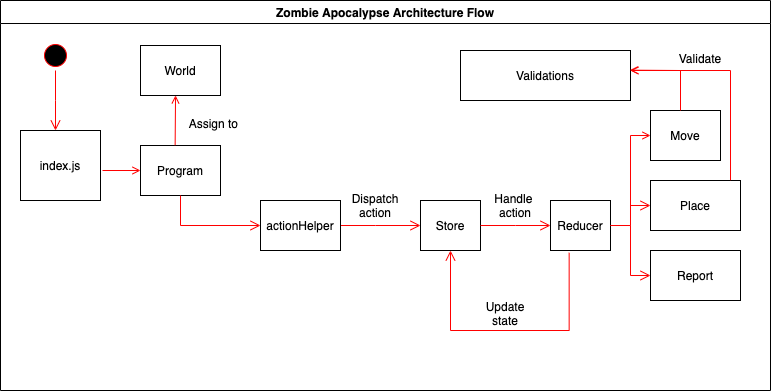

The diagram above was exported from draw.io. Its source (the exported page's mxGraphModel, read from the mxfile embedded in the PNG):
<mxGraphModel dx="1143" dy="784" grid="1" gridSize="10" guides="1" tooltips="1" connect="1" arrows="1" fold="1" page="1" pageScale="1" pageWidth="1169" pageHeight="826" background="#ffffff" math="0" shadow="0">
  <root>
    <mxCell id="0" />
    <mxCell id="1" parent="0" />
    <mxCell id="2" value="Zombie Apocalypse Architecture Flow" style="swimlane;whiteSpace=wrap" parent="1" vertex="1">
      <mxGeometry x="20" y="60" width="770" height="390" as="geometry" />
    </mxCell>
    <mxCell id="5" value="" style="ellipse;shape=startState;fillColor=#000000;strokeColor=#ff0000;" parent="2" vertex="1">
      <mxGeometry x="40" y="40" width="30" height="30" as="geometry" />
    </mxCell>
    <mxCell id="6" value="" style="edgeStyle=elbowEdgeStyle;elbow=horizontal;verticalAlign=bottom;endArrow=open;endSize=8;strokeColor=#FF0000;endFill=1;rounded=0" parent="2" source="5" target="7" edge="1">
      <mxGeometry x="100" y="40" as="geometry">
        <mxPoint x="115" y="110" as="targetPoint" />
      </mxGeometry>
    </mxCell>
    <mxCell id="7" value="index.js" style="" parent="2" vertex="1">
      <mxGeometry x="20" y="130" width="80" height="70" as="geometry" />
    </mxCell>
    <mxCell id="9" value="" style="endArrow=open;strokeColor=#FF0000;endFill=1;rounded=0;entryX=0;entryY=0.5;entryDx=0;entryDy=0;" parent="2" target="4Wy9rTz4Rw1EZvZjXUKl-43" edge="1">
      <mxGeometry relative="1" as="geometry">
        <mxPoint x="102" y="170" as="sourcePoint" />
        <mxPoint x="115" y="220" as="targetPoint" />
      </mxGeometry>
    </mxCell>
    <mxCell id="10" value="World" style="" parent="2" vertex="1">
      <mxGeometry x="140" y="45" width="80" height="50" as="geometry" />
    </mxCell>
    <mxCell id="4Wy9rTz4Rw1EZvZjXUKl-43" value="Program" style="" parent="2" vertex="1">
      <mxGeometry x="140" y="145" width="80" height="50" as="geometry" />
    </mxCell>
    <mxCell id="4Wy9rTz4Rw1EZvZjXUKl-44" value="" style="edgeStyle=elbowEdgeStyle;elbow=horizontal;verticalAlign=bottom;endArrow=open;endSize=8;strokeColor=#FF0000;endFill=1;rounded=0;entryX=0;entryY=0.5;entryDx=0;entryDy=0;exitX=0.5;exitY=1;exitDx=0;exitDy=0;" parent="2" edge="1" source="4Wy9rTz4Rw1EZvZjXUKl-43">
      <mxGeometry x="-25" y="4.5" as="geometry">
        <mxPoint x="260" y="225" as="targetPoint" />
        <mxPoint x="180" y="200" as="sourcePoint" />
        <Array as="points">
          <mxPoint x="180" y="190" />
          <mxPoint x="180" y="210" />
          <mxPoint x="63" y="200" />
        </Array>
      </mxGeometry>
    </mxCell>
    <mxCell id="4Wy9rTz4Rw1EZvZjXUKl-45" value="Reducer" style="" parent="2" vertex="1">
      <mxGeometry x="550" y="200" width="60" height="50" as="geometry" />
    </mxCell>
    <mxCell id="4Wy9rTz4Rw1EZvZjXUKl-46" value="Store" style="" parent="2" vertex="1">
      <mxGeometry x="420" y="200" width="60" height="50" as="geometry" />
    </mxCell>
    <mxCell id="4Wy9rTz4Rw1EZvZjXUKl-47" value="Move" style="" parent="2" vertex="1">
      <mxGeometry x="650" y="110" width="70" height="50" as="geometry" />
    </mxCell>
    <mxCell id="4Wy9rTz4Rw1EZvZjXUKl-50" value="Place" style="" parent="2" vertex="1">
      <mxGeometry x="650" y="180" width="90" height="50" as="geometry" />
    </mxCell>
    <mxCell id="4Wy9rTz4Rw1EZvZjXUKl-51" value="" style="edgeStyle=elbowEdgeStyle;elbow=horizontal;verticalAlign=bottom;endArrow=open;endSize=8;strokeColor=#FF0000;endFill=1;rounded=0;entryX=0;entryY=0.5;entryDx=0;entryDy=0;" parent="2" target="4Wy9rTz4Rw1EZvZjXUKl-46" edge="1">
      <mxGeometry x="25" y="-65.5" as="geometry">
        <mxPoint x="370" y="225" as="targetPoint" />
        <mxPoint x="330" y="225" as="sourcePoint" />
      </mxGeometry>
    </mxCell>
    <mxCell id="4Wy9rTz4Rw1EZvZjXUKl-54" value="" style="edgeStyle=elbowEdgeStyle;elbow=horizontal;verticalAlign=bottom;endArrow=open;endSize=8;strokeColor=#FF0000;endFill=1;rounded=0;entryX=0;entryY=0.5;entryDx=0;entryDy=0;exitX=1;exitY=0.5;exitDx=0;exitDy=0;" parent="2" source="4Wy9rTz4Rw1EZvZjXUKl-46" target="4Wy9rTz4Rw1EZvZjXUKl-45" edge="1">
      <mxGeometry x="185" y="-65.78999999999999" as="geometry">
        <mxPoint x="530" y="224.70999999999998" as="targetPoint" />
        <mxPoint x="490" y="224.70999999999998" as="sourcePoint" />
      </mxGeometry>
    </mxCell>
    <mxCell id="4Wy9rTz4Rw1EZvZjXUKl-55" value="" style="edgeStyle=elbowEdgeStyle;elbow=horizontal;verticalAlign=bottom;endArrow=open;endSize=8;strokeColor=#FF0000;endFill=1;rounded=0;entryX=0;entryY=0.5;entryDx=0;entryDy=0;" parent="2" target="4Wy9rTz4Rw1EZvZjXUKl-50" edge="1">
      <mxGeometry x="240" y="-150.5" as="geometry">
        <mxPoint x="645" y="210.00000000000006" as="targetPoint" />
        <mxPoint x="610" y="225" as="sourcePoint" />
        <Array as="points">
          <mxPoint x="630" y="225" />
        </Array>
      </mxGeometry>
    </mxCell>
    <mxCell id="4Wy9rTz4Rw1EZvZjXUKl-56" value="" style="endArrow=open;strokeColor=#FF0000;endFill=1;rounded=0;entryX=0.438;entryY=0.998;entryDx=0;entryDy=0;entryPerimeter=0;exitX=0.433;exitY=-0.007;exitDx=0;exitDy=0;exitPerimeter=0;" parent="2" source="4Wy9rTz4Rw1EZvZjXUKl-43" target="10" edge="1">
      <mxGeometry relative="1" as="geometry">
        <mxPoint x="175" y="181" as="sourcePoint" />
        <mxPoint x="150" y="214.9999999999999" as="targetPoint" />
        <Array as="points" />
      </mxGeometry>
    </mxCell>
    <mxCell id="4Wy9rTz4Rw1EZvZjXUKl-57" value="" style="endArrow=open;strokeColor=#FF0000;endFill=1;rounded=0;entryX=0;entryY=0.5;entryDx=0;entryDy=0;" parent="2" target="4Wy9rTz4Rw1EZvZjXUKl-47" edge="1">
      <mxGeometry relative="1" as="geometry">
        <mxPoint x="630" y="220" as="sourcePoint" />
        <mxPoint x="265.03999999999996" y="189.89999999999998" as="targetPoint" />
        <Array as="points">
          <mxPoint x="630" y="135" />
        </Array>
      </mxGeometry>
    </mxCell>
    <mxCell id="4Wy9rTz4Rw1EZvZjXUKl-60" value="Dispatch &lt;br&gt;action" style="text;html=1;strokeColor=none;fillColor=none;align=center;verticalAlign=middle;whiteSpace=wrap;rounded=0;" parent="2" vertex="1">
      <mxGeometry x="350" y="192.5" width="50" height="25" as="geometry" />
    </mxCell>
    <mxCell id="4Wy9rTz4Rw1EZvZjXUKl-61" value="Handle&amp;nbsp;&lt;br&gt;action" style="text;html=1;strokeColor=none;fillColor=none;align=center;verticalAlign=middle;whiteSpace=wrap;rounded=0;" parent="2" vertex="1">
      <mxGeometry x="490" y="192.5" width="50" height="25" as="geometry" />
    </mxCell>
    <mxCell id="4Wy9rTz4Rw1EZvZjXUKl-62" value="Update state" style="text;html=1;strokeColor=none;fillColor=none;align=center;verticalAlign=middle;whiteSpace=wrap;rounded=0;" parent="2" vertex="1">
      <mxGeometry x="480" y="300" width="50" height="25" as="geometry" />
    </mxCell>
    <mxCell id="4Wy9rTz4Rw1EZvZjXUKl-63" value="" style="edgeStyle=elbowEdgeStyle;elbow=horizontal;verticalAlign=bottom;endArrow=open;endSize=8;strokeColor=#FF0000;endFill=1;rounded=0;entryX=0.5;entryY=1;entryDx=0;entryDy=0;exitX=0.311;exitY=1.046;exitDx=0;exitDy=0;exitPerimeter=0;" parent="2" source="4Wy9rTz4Rw1EZvZjXUKl-45" target="4Wy9rTz4Rw1EZvZjXUKl-46" edge="1">
      <mxGeometry x="135" y="-105.78999999999999" as="geometry">
        <mxPoint x="560" y="234.9999999999999" as="targetPoint" />
        <mxPoint x="590" y="260" as="sourcePoint" />
        <Array as="points">
          <mxPoint x="440" y="330" />
          <mxPoint x="440" y="310" />
          <mxPoint x="450" y="310" />
          <mxPoint x="515" y="310" />
        </Array>
      </mxGeometry>
    </mxCell>
    <mxCell id="4Wy9rTz4Rw1EZvZjXUKl-66" value="Assign to&amp;nbsp;" style="text;html=1;strokeColor=none;fillColor=none;align=center;verticalAlign=middle;whiteSpace=wrap;rounded=0;rotation=0;" parent="2" vertex="1">
      <mxGeometry x="180" y="110" width="70" height="25" as="geometry" />
    </mxCell>
    <mxCell id="4Wy9rTz4Rw1EZvZjXUKl-69" value="Validations" style="" parent="2" vertex="1">
      <mxGeometry x="460" y="50" width="170" height="50" as="geometry" />
    </mxCell>
    <mxCell id="4Wy9rTz4Rw1EZvZjXUKl-72" value="" style="endArrow=open;strokeColor=#FF0000;endFill=1;rounded=0;entryX=0.996;entryY=0.393;entryDx=0;entryDy=0;entryPerimeter=0;" parent="2" target="4Wy9rTz4Rw1EZvZjXUKl-69" edge="1">
      <mxGeometry relative="1" as="geometry">
        <mxPoint x="680" y="110" as="sourcePoint" />
        <mxPoint x="540" y="75" as="targetPoint" />
        <Array as="points">
          <mxPoint x="680" y="70" />
        </Array>
      </mxGeometry>
    </mxCell>
    <mxCell id="4Wy9rTz4Rw1EZvZjXUKl-73" value="" style="endArrow=open;strokeColor=#FF0000;endFill=1;rounded=0;exitX=0.889;exitY=-0.006;exitDx=0;exitDy=0;exitPerimeter=0;" parent="2" source="4Wy9rTz4Rw1EZvZjXUKl-50" edge="1">
      <mxGeometry relative="1" as="geometry">
        <mxPoint x="730" y="177" as="sourcePoint" />
        <mxPoint x="630" y="70" as="targetPoint" />
        <Array as="points">
          <mxPoint x="730" y="70" />
        </Array>
      </mxGeometry>
    </mxCell>
    <mxCell id="4Wy9rTz4Rw1EZvZjXUKl-74" value="Validate" style="text;html=1;strokeColor=none;fillColor=none;align=center;verticalAlign=middle;whiteSpace=wrap;rounded=0;" parent="2" vertex="1">
      <mxGeometry x="670" y="45" width="60" height="25" as="geometry" />
    </mxCell>
    <mxCell id="ppXr6StRV8XINImHvJ-q-11" value="actionHelper" style="" vertex="1" parent="2">
      <mxGeometry x="260" y="200" width="80" height="50" as="geometry" />
    </mxCell>
    <mxCell id="ppXr6StRV8XINImHvJ-q-13" value="Report" style="" vertex="1" parent="2">
      <mxGeometry x="650" y="250" width="90" height="50" as="geometry" />
    </mxCell>
    <mxCell id="ppXr6StRV8XINImHvJ-q-14" value="" style="edgeStyle=elbowEdgeStyle;elbow=horizontal;verticalAlign=bottom;endArrow=open;endSize=8;strokeColor=#FF0000;endFill=1;rounded=0;entryX=0;entryY=0.5;entryDx=0;entryDy=0;exitX=1;exitY=0.5;exitDx=0;exitDy=0;" edge="1" parent="2" source="4Wy9rTz4Rw1EZvZjXUKl-45" target="ppXr6StRV8XINImHvJ-q-13">
      <mxGeometry x="230" y="-200.5" as="geometry">
        <mxPoint x="660" y="215" as="targetPoint" />
        <mxPoint x="610" y="230" as="sourcePoint" />
        <Array as="points">
          <mxPoint x="630" y="230" />
        </Array>
      </mxGeometry>
    </mxCell>
  </root>
</mxGraphModel>